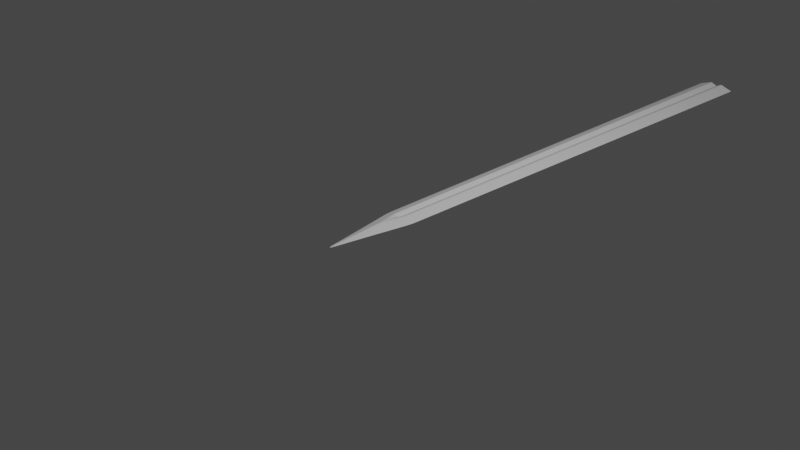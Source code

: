 # Source: tutorial_sword.blend  (saved by Blender 3.5.10; exported with 4.5.12 LTS)
import bpy
from mathutils import Matrix  # noqa: F401  (used for matrix-valued properties, if any)

bpy.ops.wm.read_factory_settings(use_empty=True)
scene = bpy.context.scene
scene.name = 'Scene'

# ---- collections
col_collection = bpy.data.collections.new('Collection'); scene.collection.children.link(col_collection)

# ---- materials (node trees are filled in below, after node groups)
mat_material = bpy.data.materials.new('Material')
mat_material.alpha_threshold = 0.0
mat_material.use_transparent_shadow = False
mat_material.roughness = 0.5
mat_material.line_color = (0.0, 0.0, 0.0, 1.0)

# ---- material node trees
mat_material.use_nodes = True; mat_material.node_tree.nodes.clear()
_N = mat_material.node_tree.nodes; _L = mat_material.node_tree.links
n0 = _N.new('ShaderNodeOutputMaterial'); n0.name = 'Material Output'; n0.location = (300, 300)
n1 = _N.new('ShaderNodeBsdfPrincipled'); n1.name = 'Principled BSDF'; n1.location = (10, 300)
n1.distribution = 'GGX'
n1.subsurface_method = 'RANDOM_WALK_SKIN'
n1.inputs[3].default_value = 1.45
n1.inputs[27].default_value = (0.0, 0.0, 0.0, 1.0)
n1.inputs[28].default_value = 1.0
_L.new(n1.outputs[0], n0.inputs[0])
n0.is_active_output = True

# ---- world
world_world = bpy.data.worlds.new('World'); scene.world = world_world
world_world.use_nodes = True; world_world.node_tree.nodes.clear()
_N = world_world.node_tree.nodes; _L = world_world.node_tree.links
n0 = _N.new('ShaderNodeOutputWorld'); n0.name = 'World Output'; n0.location = (300, 300)
n1 = _N.new('ShaderNodeBackground'); n1.name = 'Background'; n1.location = (10, 300)
n1.inputs[0].default_value = (0.05088, 0.05088, 0.05088, 1.0)
_L.new(n1.outputs[0], n0.inputs[0])
n0.is_active_output = True
world_world.color = (0.05088, 0.05088, 0.05088)
world_world.use_sun_shadow = False
world_world.sun_shadow_jitter_overblur = 0.0

# ---- cameras
cam_camera = bpy.data.cameras.new('Camera')
cam_camera.clip_end = 100.0
cam_camera.ortho_scale = 7.314

# ---- lights
light_light = bpy.data.lights.new('Light', 'POINT')
light_light.transmission_factor = 0.0
light_light.energy = 1000.0
light_light.shadow_soft_size = 0.1
light_light.shadow_maximum_resolution = 0.006
light_light.use_absolute_resolution = True

# ---- meshes
me_cube = bpy.data.meshes.new('Cube')
me_cube.from_pydata([(1.0, 1.0, 0.0), (0.0, -1.0, 0.0), (-1.0, 1.0, 0.0), (-1.0, 0.0, 0.0), (0.0, 1.0, 0.2643), (1.0, 0.0, 0.0), (0.0, 1.0, -0.2643), (0.0, 0.0, 0.2649), (0.0, 0.0, -0.2649), (0.3148, 1.0, -0.6852), (-0.3148, 1.0, -0.6852), (-0.3148, 1.0, 0.6852), (0.3148, 1.0, 0.6852), (-0.3133, 0.0, -0.6867), (0.3133, 0.0, -0.6867), (0.0, -0.2766, -0.7234), (0.3133, 0.0, 0.6867), (-0.3133, 0.0, 0.6867), (0.0, -0.2766, 0.7234), (0.5, -0.5, 0.0), (1.0, 0.5, 0.0), (0.0, 0.5, 0.2646), (-0.1574, 1.0, 0.4748), (0.1567, 0.0, 0.4758), (-0.5, -0.5, 0.0), (0.0, 0.5, -0.2646), (-1.0, 0.5, 0.0), (0.1574, 1.0, -0.4748), (-0.1567, 0.0, -0.4758), (-0.1567, -0.1383, -0.705), (0.1567, 0.0, -0.4758), (0.1567, -0.1383, -0.705), (0.1567, -0.1383, 0.705), (-0.1567, 0.0, 0.4758), (-0.1567, -0.1383, 0.705), (-0.1574, 1.0, -0.4748), (0.1574, 1.0, 0.4748), (0.3141, 0.5, -0.6859), (-0.3141, 0.5, -0.6859), (-0.3141, 0.5, 0.6859), (0.3141, 0.5, 0.6859), (-0.6574, 1.0, -0.3426), (0.6574, 1.0, -0.3426), (0.6567, 0.0, -0.3433), (-0.6567, 0.0, -0.3433), (0.6574, 1.0, 0.3426), (0.6567, 0.0, 0.3433), (-0.6574, 1.0, 0.3426), (-0.6567, 0.0, 0.3433), (0.0, -0.6383, -0.3617), (0.0, -0.6383, 0.3617), (0.157, 0.5, -0.4753), (0.157, 0.5, 0.4753), (-0.157, 0.5, -0.4753), (0.0, -0.06915, 0.5904), (0.0, -0.06915, -0.5904), (-0.157, 0.5, 0.4753), (0.657, 0.5, 0.343), (0.3283, -0.3192, -0.3525), (-0.3283, -0.3192, -0.3525), (0.657, 0.5, -0.343), (-0.657, 0.5, -0.343), (-0.657, 0.5, 0.343), (-0.3283, -0.3192, 0.3525), (0.3283, -0.3192, 0.3525), (1.0, 5.8, 0.0), (-1.0, 5.8, 0.0), (0.0, 5.8, 0.2643), (0.0, 5.8, -0.2643), (0.3148, 5.8, -0.6852), (-0.3148, 5.8, -0.6852), (-0.3148, 5.8, 0.6852), (0.3148, 5.8, 0.6852), (-0.1574, 5.8, 0.4748), (0.1574, 5.8, -0.4748), (-0.1574, 5.8, -0.4748), (0.1574, 5.8, 0.4748), (-0.6574, 5.8, -0.3426), (0.6574, 5.8, -0.3426), (0.6574, 5.8, 0.3426), (-0.6574, 5.8, 0.3426)], [], [(64, 32, 18, 50), (63, 48, 3, 24), (62, 26, 3, 48), (61, 38, 13, 44), (60, 20, 5, 43), (59, 29, 15, 49), (58, 43, 5, 19), (57, 40, 16, 46), (56, 33, 7, 21), (55, 30, 14, 31), (54, 33, 17, 34), (53, 28, 13, 38), (52, 23, 16, 40), (51, 30, 8, 25), (27, 51, 25, 6), (9, 37, 51, 27), (37, 14, 30, 51), (36, 52, 40, 12), (4, 21, 52, 36), (21, 7, 23, 52), (35, 53, 38, 10), (6, 25, 53, 35), (25, 8, 28, 53), (32, 54, 34, 18), (16, 23, 54, 32), (23, 7, 33, 54), (29, 55, 31, 15), (13, 28, 55, 29), (28, 8, 30, 55), (22, 56, 21, 4), (11, 39, 56, 22), (39, 17, 33, 56), (20, 57, 46, 5), (0, 45, 57, 20), (45, 12, 40, 57), (49, 58, 19, 1), (15, 31, 58, 49), (31, 14, 43, 58), (24, 59, 49, 1), (3, 44, 59, 24), (44, 13, 29, 59), (37, 60, 43, 14), (9, 42, 60, 37), (42, 0, 20, 60), (26, 61, 44, 3), (2, 41, 61, 26), (41, 10, 38, 61), (39, 62, 48, 17), (11, 47, 62, 39), (47, 2, 26, 62), (50, 63, 24, 1), (18, 34, 63, 50), (34, 17, 48, 63), (19, 64, 50, 1), (5, 46, 64, 19), (46, 16, 32, 64), (27, 6, 68, 74), (47, 11, 71, 80), (0, 42, 78, 65), (35, 10, 70, 75), (36, 12, 72, 76), (10, 41, 77, 70), (9, 27, 74, 69), (22, 4, 67, 73), (42, 9, 69, 78), (6, 35, 75, 68), (12, 45, 79, 72), (4, 36, 76, 67), (11, 22, 73, 71), (2, 47, 80, 66), (45, 0, 65, 79), (41, 2, 66, 77)])
me_cube.polygons.foreach_set('use_smooth', [True] * 72)
_uv = me_cube.uv_layers.new(name='UVMap')
_uv.uv.foreach_set('vector', [0.6691, 0.6649, 0.7131, 0.6423, 0.7154, 0.6596, 0.6702, 0.7048, 0.791, 0.6649, 0.8321, 0.625, 0.875, 0.625, 0.8125, 0.6875, 0.8321, 0.5625, 0.875, 0.5625, 0.875, 0.625, 0.8321, 0.625, 0.1679, 0.5625, 0.2107, 0.5625, 0.2108, 0.625, 0.1679, 0.625, 0.3321, 0.5625, 0.375, 0.5625, 0.375, 0.625, 0.3321, 0.625, 0.1691, 0.6649, 0.2131, 0.6423, 0.2154, 0.6596, 0.1702, 0.7048, 0.291, 0.6649, 0.3321, 0.625, 0.375, 0.625, 0.3125, 0.6875, 0.6679, 0.5625, 0.7107, 0.5625, 0.7108, 0.625, 0.6679, 0.625, 0.7696, 0.5625, 0.7696, 0.625, 0.75, 0.625, 0.75, 0.5625, 0.2193, 0.641, 0.2255, 0.6397, 0.2304, 0.6446, 0.2229, 0.6521, 0.7647, 0.641, 0.7794, 0.6299, 0.7892, 0.625, 0.7696, 0.6423, 0.2304, 0.5625, 0.2304, 0.625, 0.2108, 0.625, 0.2107, 0.5625, 0.7304, 0.5625, 0.7304, 0.625, 0.7108, 0.625, 0.7107, 0.5625, 0.2696, 0.5625, 0.2696, 0.625, 0.25, 0.625, 0.25, 0.5625, 0.2697, 0.5, 0.2696, 0.5625, 0.25, 0.5625, 0.25, 0.5, 0.2893, 0.5, 0.2893, 0.5625, 0.2696, 0.5625, 0.2697, 0.5, 0.2893, 0.5625, 0.2892, 0.625, 0.2696, 0.625, 0.2696, 0.5625, 0.7303, 0.5, 0.7304, 0.5625, 0.7107, 0.5625, 0.7107, 0.5, 0.75, 0.5, 0.75, 0.5625, 0.7304, 0.5625, 0.7303, 0.5, 0.75, 0.5625, 0.75, 0.625, 0.7304, 0.625, 0.7304, 0.5625, 0.2303, 0.5, 0.2304, 0.5625, 0.2107, 0.5625, 0.2107, 0.5, 0.25, 0.5, 0.25, 0.5625, 0.2304, 0.5625, 0.2303, 0.5, 0.25, 0.5625, 0.25, 0.625, 0.2304, 0.625, 0.2304, 0.5625, 0.75, 0.6521, 0.7647, 0.641, 0.7696, 0.6423, 0.75, 0.6596, 0.75, 0.6446, 0.7598, 0.6397, 0.7647, 0.641, 0.75, 0.6521, 0.7598, 0.6397, 0.7696, 0.6348, 0.7794, 0.6299, 0.7647, 0.641, 0.2131, 0.6423, 0.2193, 0.641, 0.2229, 0.6521, 0.2154, 0.6596, 0.2108, 0.625, 0.2157, 0.6299, 0.2193, 0.641, 0.2131, 0.6423, 0.2157, 0.6299, 0.2206, 0.6348, 0.2255, 0.6397, 0.2193, 0.641, 0.7697, 0.5, 0.7696, 0.5625, 0.75, 0.5625, 0.75, 0.5, 0.7893, 0.5, 0.7893, 0.5625, 0.7696, 0.5625, 0.7697, 0.5, 0.7893, 0.5625, 0.7892, 0.625, 0.7696, 0.625, 0.7696, 0.5625, 0.625, 0.5625, 0.6679, 0.5625, 0.6679, 0.625, 0.625, 0.625, 0.625, 0.5, 0.6678, 0.5, 0.6679, 0.5625, 0.625, 0.5625, 0.6678, 0.5, 0.7107, 0.5, 0.7107, 0.5625, 0.6679, 0.5625, 0.25, 0.7048, 0.291, 0.6649, 0.3125, 0.6875, 0.25, 0.75, 0.25, 0.6596, 0.2696, 0.6423, 0.291, 0.6649, 0.25, 0.7048, 0.2696, 0.6423, 0.2892, 0.625, 0.3321, 0.625, 0.291, 0.6649, 0.125, 0.6875, 0.1691, 0.6649, 0.1702, 0.7048, 0.125, 0.75, 0.125, 0.625, 0.1679, 0.625, 0.1691, 0.6649, 0.125, 0.6875, 0.1679, 0.625, 0.2108, 0.625, 0.2131, 0.6423, 0.1691, 0.6649, 0.2893, 0.5625, 0.3321, 0.5625, 0.3321, 0.625, 0.2892, 0.625, 0.2893, 0.5, 0.3322, 0.5, 0.3321, 0.5625, 0.2893, 0.5625, 0.3322, 0.5, 0.375, 0.5, 0.375, 0.5625, 0.3321, 0.5625, 0.125, 0.5625, 0.1679, 0.5625, 0.1679, 0.625, 0.125, 0.625, 0.125, 0.5, 0.1678, 0.5, 0.1679, 0.5625, 0.125, 0.5625, 0.1678, 0.5, 0.2107, 0.5, 0.2107, 0.5625, 0.1679, 0.5625, 0.7893, 0.5625, 0.8321, 0.5625, 0.8321, 0.625, 0.7892, 0.625, 0.7893, 0.5, 0.8322, 0.5, 0.8321, 0.5625, 0.7893, 0.5625, 0.8322, 0.5, 0.875, 0.5, 0.875, 0.5625, 0.8321, 0.5625, 0.75, 0.7048, 0.791, 0.6649, 0.8125, 0.6875, 0.75, 0.75, 0.75, 0.6596, 0.7696, 0.6423, 0.791, 0.6649, 0.75, 0.7048, 0.7696, 0.6423, 0.7892, 0.625, 0.8321, 0.625, 0.791, 0.6649, 0.625, 0.6875, 0.6691, 0.6649, 0.6702, 0.7048, 0.625, 0.75, 0.625, 0.625, 0.6679, 0.625, 0.6691, 0.6649, 0.625, 0.6875, 0.6679, 0.625, 0.7108, 0.625, 0.7131, 0.6423, 0.6691, 0.6649, 0.2697, 0.5, 0.25, 0.5, 0.25, 0.5, 0.2697, 0.5, 0.8322, 0.5, 0.7893, 0.5, 0.7893, 0.5, 0.8322, 0.5, 0.375, 0.5, 0.3322, 0.5, 0.3322, 0.5, 0.375, 0.5, 0.2303, 0.5, 0.2107, 0.5, 0.2107, 0.5, 0.2303, 0.5, 0.7303, 0.5, 0.7107, 0.5, 0.7107, 0.5, 0.7303, 0.5, 0.2107, 0.5, 0.1678, 0.5, 0.1678, 0.5, 0.2107, 0.5, 0.2893, 0.5, 0.2697, 0.5, 0.2697, 0.5, 0.2893, 0.5, 0.7697, 0.5, 0.75, 0.5, 0.75, 0.5, 0.7697, 0.5, 0.3322, 0.5, 0.2893, 0.5, 0.2893, 0.5, 0.3322, 0.5, 0.25, 0.5, 0.2303, 0.5, 0.2303, 0.5, 0.25, 0.5, 0.7107, 0.5, 0.6678, 0.5, 0.6678, 0.5, 0.7107, 0.5, 0.75, 0.5, 0.7303, 0.5, 0.7303, 0.5, 0.75, 0.5, 0.7893, 0.5, 0.7697, 0.5, 0.7697, 0.5, 0.7893, 0.5, 0.875, 0.5, 0.8322, 0.5, 0.8322, 0.5, 0.875, 0.5, 0.6678, 0.5, 0.625, 0.5, 0.625, 0.5, 0.6678, 0.5, 0.1678, 0.5, 0.125, 0.5, 0.125, 0.5, 0.1678, 0.5])
me_cube.materials.append(mat_material)
me_cube.use_mirror_vertex_groups = False
me_cube.update()

# ---- objects
ob_cube = bpy.data.objects.new('Cube', me_cube)
ob_light = bpy.data.objects.new('Light', light_light)
ob_camera = bpy.data.objects.new('Camera', cam_camera)

# ---- transforms, parenting, visibility, modifiers, constraints
ob_cube.location = (0.0, 0.0, 0.0)
ob_cube.scale = (0.18, 1.0, 0.06)
ob_cube.lock_rotations_4d = False
ob_cube.empty_display_type = 'ARROWS'
ob_cube.lineart.crease_threshold = 0.0
_m = ob_cube.modifiers.new('Subdivision', 'SUBSURF')
_m.subdivision_type = 'SIMPLE'
_m.levels = 2
_m = ob_cube.modifiers.new('Subdivision.001', 'SUBSURF')
_m.render_levels = 1
_m = ob_cube.modifiers.new('SimpleDeform', 'SIMPLE_DEFORM')
_m.deform_method = 'TAPER'
_m.deform_axis = 'Y'
_m.factor = 0.35
_m.angle = 0.35
ob_light.location = (4.076, 1.005, 5.904)
ob_light.rotation_euler = (0.6503, 0.05522, 1.866)
ob_light.lock_rotations_4d = False
ob_light.empty_display_type = 'ARROWS'
ob_light.color = (0.0, 0.0, 0.0, 0.0)
ob_light.lineart.crease_threshold = 0.0
ob_camera.location = (7.359, -6.926, 4.958)
ob_camera.rotation_euler = (1.109, 0.0, 0.8149)
ob_camera.lock_rotations_4d = False
ob_camera.empty_display_type = 'ARROWS'
ob_camera.color = (0.0, 0.0, 0.0, 0.0)
ob_camera.display_type = 'WIRE'
ob_camera.lineart.crease_threshold = 0.0

# ---- collection membership
col_collection.objects.link(ob_cube)
col_collection.objects.link(ob_light)
col_collection.objects.link(ob_camera)

# ---- scene / render settings (as saved in the file)
scene.camera = ob_camera
scene.frame_start = 1; scene.frame_end = 250; scene.frame_set(0)
scene.render.engine = 'BLENDER_EEVEE_NEXT'
scene.cycles.sampling_pattern = 'TABULATED_SOBOL'
scene.view_settings.view_transform = 'Filmic'
bpy.context.view_layer.update()
